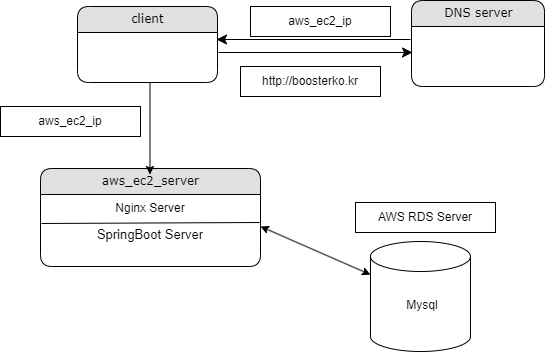

The diagram above was exported from draw.io. Its source (the exported page's mxGraphModel, read from the mxfile embedded in the PNG):
<mxGraphModel dx="1434" dy="780" grid="1" gridSize="10" guides="1" tooltips="1" connect="1" arrows="1" fold="1" page="1" pageScale="1" pageWidth="1100" pageHeight="850" background="#ffffff" math="0" shadow="0">
  <root>
    <mxCell id="0" />
    <mxCell id="1" parent="0" />
    <mxCell id="21ea969265ad0168-6" value="client" style="swimlane;html=1;fontStyle=0;childLayout=stackLayout;horizontal=1;startSize=26;fillColor=#e0e0e0;horizontalStack=0;resizeParent=1;resizeLast=0;collapsible=1;marginBottom=0;swimlaneFillColor=#ffffff;align=center;rounded=1;shadow=0;comic=0;labelBackgroundColor=none;strokeWidth=1;fontFamily=Verdana;fontSize=12" parent="1" vertex="1">
      <mxGeometry x="397" y="80" width="140" height="76" as="geometry" />
    </mxCell>
    <mxCell id="21ea969265ad0168-10" value="DNS server" style="swimlane;html=1;fontStyle=0;childLayout=stackLayout;horizontal=1;startSize=26;fillColor=#e0e0e0;horizontalStack=0;resizeParent=1;resizeLast=0;collapsible=1;marginBottom=0;swimlaneFillColor=#ffffff;align=center;rounded=1;shadow=0;comic=0;labelBackgroundColor=none;strokeWidth=1;fontFamily=Verdana;fontSize=12" parent="1" vertex="1">
      <mxGeometry x="731" y="74" width="133" height="86" as="geometry" />
    </mxCell>
    <mxCell id="TUINC2NrVAqnlr4eC_jr-1" style="edgeStyle=orthogonalEdgeStyle;html=1;labelBackgroundColor=none;startFill=0;startSize=8;endFill=1;endSize=8;fontFamily=Verdana;fontSize=12;" edge="1" parent="21ea969265ad0168-10">
      <mxGeometry relative="1" as="geometry">
        <mxPoint x="-193" y="52" as="sourcePoint" />
        <mxPoint x="1" y="52" as="targetPoint" />
      </mxGeometry>
    </mxCell>
    <mxCell id="21ea969265ad0168-14" value="aws_ec2_server" style="swimlane;html=1;fontStyle=0;childLayout=stackLayout;horizontal=1;startSize=26;fillColor=#e0e0e0;horizontalStack=0;resizeParent=1;resizeLast=0;collapsible=1;marginBottom=0;swimlaneFillColor=#ffffff;align=center;rounded=1;shadow=0;comic=0;labelBackgroundColor=none;strokeWidth=1;fontFamily=Verdana;fontSize=12" parent="1" vertex="1">
      <mxGeometry x="360" y="242" width="220" height="98" as="geometry" />
    </mxCell>
    <mxCell id="TUINC2NrVAqnlr4eC_jr-10" value="Nginx Server" style="text;html=1;strokeColor=none;fillColor=none;spacingLeft=4;spacingRight=4;whiteSpace=wrap;overflow=hidden;rotatable=0;points=[[0,0.5],[1,0.5]];portConstraint=eastwest;align=center;" vertex="1" parent="21ea969265ad0168-14">
      <mxGeometry y="26" width="220" height="26" as="geometry" />
    </mxCell>
    <mxCell id="TUINC2NrVAqnlr4eC_jr-11" value="" style="endArrow=none;html=1;rounded=0;entryX=1.014;entryY=1.077;entryDx=0;entryDy=0;exitX=0.023;exitY=1.115;exitDx=0;exitDy=0;exitPerimeter=0;entryPerimeter=0;" edge="1" parent="21ea969265ad0168-14">
      <mxGeometry width="50" height="50" relative="1" as="geometry">
        <mxPoint x="1.0599999999999454" y="54.99000000000001" as="sourcePoint" />
        <mxPoint x="219.07999999999993" y="54.00199999999995" as="targetPoint" />
      </mxGeometry>
    </mxCell>
    <mxCell id="TUINC2NrVAqnlr4eC_jr-13" value="&lt;div style=&quot;&quot;&gt;&lt;span style=&quot;font-size: 13px; background-color: initial;&quot;&gt;SpringBoot Server&lt;/span&gt;&lt;/div&gt;" style="text;html=1;strokeColor=none;fillColor=none;spacingLeft=4;spacingRight=4;whiteSpace=wrap;overflow=hidden;rotatable=0;points=[[0,0.5],[1,0.5]];portConstraint=eastwest;align=center;" vertex="1" parent="21ea969265ad0168-14">
      <mxGeometry y="52" width="220" height="30" as="geometry" />
    </mxCell>
    <mxCell id="21ea969265ad0168-40" style="edgeStyle=orthogonalEdgeStyle;html=1;labelBackgroundColor=none;startFill=0;startSize=8;endFill=1;endSize=8;fontFamily=Verdana;fontSize=12;" parent="1" edge="1">
      <mxGeometry relative="1" as="geometry">
        <mxPoint x="730" y="113" as="sourcePoint" />
        <mxPoint x="536" y="113" as="targetPoint" />
      </mxGeometry>
    </mxCell>
    <mxCell id="TUINC2NrVAqnlr4eC_jr-2" value="http://boosterko.kr" style="rounded=0;whiteSpace=wrap;html=1;" vertex="1" parent="1">
      <mxGeometry x="560" y="140" width="140" height="30" as="geometry" />
    </mxCell>
    <mxCell id="TUINC2NrVAqnlr4eC_jr-3" value="AWS RDS Server" style="rounded=0;whiteSpace=wrap;html=1;" vertex="1" parent="1">
      <mxGeometry x="675" y="276" width="140" height="30" as="geometry" />
    </mxCell>
    <mxCell id="TUINC2NrVAqnlr4eC_jr-4" value="" style="endArrow=classic;html=1;rounded=0;entryX=0.5;entryY=0;entryDx=0;entryDy=0;" edge="1" parent="1">
      <mxGeometry width="50" height="50" relative="1" as="geometry">
        <mxPoint x="469.5" y="156" as="sourcePoint" />
        <mxPoint x="469.5" y="248" as="targetPoint" />
      </mxGeometry>
    </mxCell>
    <mxCell id="TUINC2NrVAqnlr4eC_jr-6" value="aws_ec2_ip" style="rounded=0;whiteSpace=wrap;html=1;" vertex="1" parent="1">
      <mxGeometry x="320" y="180" width="140" height="30" as="geometry" />
    </mxCell>
    <mxCell id="TUINC2NrVAqnlr4eC_jr-14" value="" style="shape=cylinder3;whiteSpace=wrap;html=1;boundedLbl=1;backgroundOutline=1;size=15;" vertex="1" parent="1">
      <mxGeometry x="690" y="315" width="100" height="110" as="geometry" />
    </mxCell>
    <mxCell id="TUINC2NrVAqnlr4eC_jr-16" value="" style="endArrow=classic;startArrow=classic;html=1;rounded=0;" edge="1" parent="1" target="TUINC2NrVAqnlr4eC_jr-14">
      <mxGeometry width="50" height="50" relative="1" as="geometry">
        <mxPoint x="580" y="300" as="sourcePoint" />
        <mxPoint x="630" y="250" as="targetPoint" />
      </mxGeometry>
    </mxCell>
    <mxCell id="TUINC2NrVAqnlr4eC_jr-18" value="&lt;div&gt;Mysql&lt;/div&gt;" style="text;html=1;strokeColor=none;fillColor=none;spacingLeft=4;spacingRight=4;whiteSpace=wrap;overflow=hidden;rotatable=0;points=[[0,0.5],[1,0.5]];portConstraint=eastwest;align=center;" vertex="1" parent="1">
      <mxGeometry x="707" y="365" width="70" height="50" as="geometry" />
    </mxCell>
    <mxCell id="TUINC2NrVAqnlr4eC_jr-19" value="aws_ec2_ip" style="rounded=0;whiteSpace=wrap;html=1;" vertex="1" parent="1">
      <mxGeometry x="570" y="80" width="140" height="30" as="geometry" />
    </mxCell>
  </root>
</mxGraphModel>